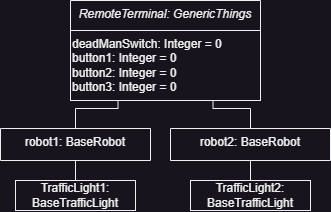

The diagram above was exported from draw.io. Its source (the exported page's mxGraphModel, read from the mxfile embedded in the PNG):
<mxGraphModel dx="410" dy="299" grid="1" gridSize="10" guides="1" tooltips="1" connect="1" arrows="1" fold="1" page="1" pageScale="1" pageWidth="827" pageHeight="1169" math="0" shadow="0">
  <root>
    <mxCell id="WIyWlLk6GJQsqaUBKTNV-0" />
    <mxCell id="WIyWlLk6GJQsqaUBKTNV-1" parent="WIyWlLk6GJQsqaUBKTNV-0" />
    <mxCell id="zkfFHV4jXpPFQw0GAbJ--0" value="RemoteTerminal: GenericThings" style="swimlane;fontStyle=2;align=center;verticalAlign=top;childLayout=stackLayout;horizontal=1;startSize=30;horizontalStack=0;resizeParent=1;resizeLast=0;collapsible=1;marginBottom=0;rounded=0;shadow=0;strokeWidth=1;" parent="WIyWlLk6GJQsqaUBKTNV-1" vertex="1">
      <mxGeometry x="210" y="180" width="190" height="100" as="geometry">
        <mxRectangle x="230" y="140" width="160" height="26" as="alternateBounds" />
      </mxGeometry>
    </mxCell>
    <mxCell id="mjGL1-qoWDXcKOANwVxa-27" value="deadManSwitch: Integer = 0&lt;br&gt;button1: Integer = 0&lt;br&gt;button2: Integer = 0&lt;br&gt;button3: Integer = 0" style="whiteSpace=wrap;html=1;align=left;" vertex="1" parent="zkfFHV4jXpPFQw0GAbJ--0">
      <mxGeometry y="30" width="190" height="70" as="geometry" />
    </mxCell>
    <mxCell id="mjGL1-qoWDXcKOANwVxa-10" style="edgeStyle=orthogonalEdgeStyle;rounded=0;orthogonalLoop=1;jettySize=auto;html=1;exitX=0.5;exitY=0;exitDx=0;exitDy=0;entryX=0.75;entryY=1;entryDx=0;entryDy=0;endArrow=none;endFill=0;" edge="1" parent="WIyWlLk6GJQsqaUBKTNV-1" source="mjGL1-qoWDXcKOANwVxa-2" target="zkfFHV4jXpPFQw0GAbJ--0">
      <mxGeometry relative="1" as="geometry" />
    </mxCell>
    <mxCell id="mjGL1-qoWDXcKOANwVxa-25" style="edgeStyle=orthogonalEdgeStyle;rounded=0;orthogonalLoop=1;jettySize=auto;html=1;exitX=0;exitY=1;exitDx=0;exitDy=0;entryX=0;entryY=0.5;entryDx=0;entryDy=0;endArrow=none;endFill=0;startArrow=none;startFill=0;endSize=6;strokeWidth=1;" edge="1" parent="WIyWlLk6GJQsqaUBKTNV-1" source="mjGL1-qoWDXcKOANwVxa-2" target="mjGL1-qoWDXcKOANwVxa-15">
      <mxGeometry relative="1" as="geometry">
        <Array as="points">
          <mxPoint x="390" y="340" />
          <mxPoint x="390" y="375" />
        </Array>
      </mxGeometry>
    </mxCell>
    <mxCell id="mjGL1-qoWDXcKOANwVxa-2" value="robot2: BaseRobot" style="swimlane;fontStyle=0;align=center;verticalAlign=top;childLayout=stackLayout;horizontal=1;startSize=32;horizontalStack=0;resizeParent=1;resizeLast=0;collapsible=1;marginBottom=0;rounded=0;shadow=0;strokeWidth=1;" vertex="1" parent="WIyWlLk6GJQsqaUBKTNV-1">
      <mxGeometry x="310" y="308" width="160" height="32" as="geometry">
        <mxRectangle x="340" y="380" width="170" height="26" as="alternateBounds" />
      </mxGeometry>
    </mxCell>
    <mxCell id="mjGL1-qoWDXcKOANwVxa-9" style="edgeStyle=orthogonalEdgeStyle;rounded=0;orthogonalLoop=1;jettySize=auto;html=1;exitX=0.5;exitY=0;exitDx=0;exitDy=0;entryX=0.25;entryY=1;entryDx=0;entryDy=0;endArrow=none;endFill=0;" edge="1" parent="WIyWlLk6GJQsqaUBKTNV-1" source="mjGL1-qoWDXcKOANwVxa-5" target="zkfFHV4jXpPFQw0GAbJ--0">
      <mxGeometry relative="1" as="geometry" />
    </mxCell>
    <mxCell id="mjGL1-qoWDXcKOANwVxa-5" value="robot1: BaseRobot" style="swimlane;fontStyle=0;align=center;verticalAlign=top;childLayout=stackLayout;horizontal=1;startSize=32;horizontalStack=0;resizeParent=1;resizeLast=0;collapsible=1;marginBottom=0;rounded=0;shadow=0;strokeWidth=1;" vertex="1" parent="WIyWlLk6GJQsqaUBKTNV-1">
      <mxGeometry x="140" y="308" width="150" height="32" as="geometry">
        <mxRectangle x="340" y="380" width="170" height="26" as="alternateBounds" />
      </mxGeometry>
    </mxCell>
    <mxCell id="mjGL1-qoWDXcKOANwVxa-15" value="TrafficLight2: BaseTrafficLight" style="rounded=0;whiteSpace=wrap;html=1;" vertex="1" parent="WIyWlLk6GJQsqaUBKTNV-1">
      <mxGeometry x="330" y="360" width="120" height="30" as="geometry" />
    </mxCell>
    <mxCell id="mjGL1-qoWDXcKOANwVxa-29" style="edgeStyle=orthogonalEdgeStyle;rounded=0;orthogonalLoop=1;jettySize=auto;html=1;exitX=0.5;exitY=0;exitDx=0;exitDy=0;entryX=0.5;entryY=1;entryDx=0;entryDy=0;endArrow=none;endFill=0;" edge="1" parent="WIyWlLk6GJQsqaUBKTNV-1" source="mjGL1-qoWDXcKOANwVxa-17" target="mjGL1-qoWDXcKOANwVxa-5">
      <mxGeometry relative="1" as="geometry" />
    </mxCell>
    <mxCell id="mjGL1-qoWDXcKOANwVxa-17" value="TrafficLight1: BaseTrafficLight" style="rounded=0;whiteSpace=wrap;html=1;" vertex="1" parent="WIyWlLk6GJQsqaUBKTNV-1">
      <mxGeometry x="155" y="360" width="120" height="30" as="geometry" />
    </mxCell>
  </root>
</mxGraphModel>